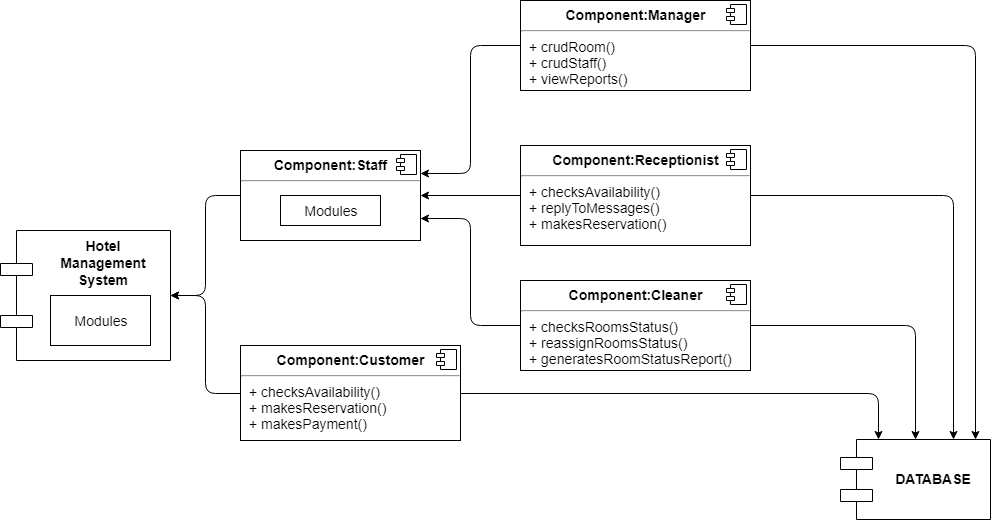

The diagram above was exported from draw.io. Its source (the exported page's mxGraphModel, read from the mxfile embedded in the PNG):
<mxGraphModel dx="1250" dy="550" grid="1" gridSize="10" guides="1" tooltips="1" connect="1" arrows="1" fold="1" page="1" pageScale="1" pageWidth="827" pageHeight="1169" math="0" shadow="0">
  <root>
    <mxCell id="0" />
    <mxCell id="1" parent="0" />
    <mxCell id="hHoI0FMLKiUc5GCK4_Ci-2" value="Hotel&#10;Management &#10;System" style="shape=component;align=center;spacingLeft=36;fontSize=14;fontStyle=1;horizontal=1;verticalAlign=top;" vertex="1" parent="1">
      <mxGeometry y="230" width="170" height="130" as="geometry" />
    </mxCell>
    <mxCell id="hHoI0FMLKiUc5GCK4_Ci-3" style="edgeStyle=orthogonalEdgeStyle;rounded=1;orthogonalLoop=1;jettySize=auto;html=1;exitX=0;exitY=0.5;exitDx=0;exitDy=0;fontSize=14;" edge="1" parent="1" source="hHoI0FMLKiUc5GCK4_Ci-4" target="hHoI0FMLKiUc5GCK4_Ci-2">
      <mxGeometry relative="1" as="geometry" />
    </mxCell>
    <mxCell id="hHoI0FMLKiUc5GCK4_Ci-4" value="&lt;p style=&quot;margin: 0px ; margin-top: 6px ; text-align: center&quot;&gt;&lt;b&gt;Component:Staff&lt;/b&gt;&lt;/p&gt;&lt;hr&gt;&lt;p style=&quot;margin: 0px ; margin-left: 8px&quot;&gt;&lt;br&gt;&lt;/p&gt;" style="align=left;overflow=fill;html=1;fontSize=14;" vertex="1" parent="1">
      <mxGeometry x="240" y="150" width="180" height="90" as="geometry" />
    </mxCell>
    <mxCell id="hHoI0FMLKiUc5GCK4_Ci-5" value="" style="shape=component;jettyWidth=8;jettyHeight=4;" vertex="1" parent="hHoI0FMLKiUc5GCK4_Ci-4">
      <mxGeometry x="1" width="20" height="20" relative="1" as="geometry">
        <mxPoint x="-24" y="4" as="offset" />
      </mxGeometry>
    </mxCell>
    <mxCell id="hHoI0FMLKiUc5GCK4_Ci-6" value="Modules" style="rounded=0;whiteSpace=wrap;html=1;fontSize=14;" vertex="1" parent="hHoI0FMLKiUc5GCK4_Ci-4">
      <mxGeometry x="40" y="45" width="100" height="30" as="geometry" />
    </mxCell>
    <mxCell id="hHoI0FMLKiUc5GCK4_Ci-7" value="Modules" style="rounded=0;whiteSpace=wrap;html=1;fontSize=14;" vertex="1" parent="1">
      <mxGeometry x="50" y="295" width="100" height="50" as="geometry" />
    </mxCell>
    <mxCell id="hHoI0FMLKiUc5GCK4_Ci-8" style="edgeStyle=orthogonalEdgeStyle;rounded=1;orthogonalLoop=1;jettySize=auto;html=1;exitX=0;exitY=0.5;exitDx=0;exitDy=0;entryX=1;entryY=0.5;entryDx=0;entryDy=0;fontSize=14;" edge="1" parent="1" source="hHoI0FMLKiUc5GCK4_Ci-10" target="hHoI0FMLKiUc5GCK4_Ci-2">
      <mxGeometry relative="1" as="geometry" />
    </mxCell>
    <mxCell id="hHoI0FMLKiUc5GCK4_Ci-9" style="edgeStyle=orthogonalEdgeStyle;rounded=1;orthogonalLoop=1;jettySize=auto;html=1;exitX=1;exitY=0.5;exitDx=0;exitDy=0;entryX=0.25;entryY=0;entryDx=0;entryDy=0;fontSize=14;" edge="1" parent="1" source="hHoI0FMLKiUc5GCK4_Ci-10" target="hHoI0FMLKiUc5GCK4_Ci-24">
      <mxGeometry relative="1" as="geometry" />
    </mxCell>
    <mxCell id="hHoI0FMLKiUc5GCK4_Ci-10" value="&lt;p style=&quot;margin: 0px ; margin-top: 6px ; text-align: center&quot;&gt;&lt;b&gt;Component:Customer&lt;/b&gt;&lt;/p&gt;&lt;hr&gt;&lt;p style=&quot;margin: 0px ; margin-left: 8px&quot;&gt;+ checksAvailability()&lt;/p&gt;&lt;p style=&quot;margin: 0px ; margin-left: 8px&quot;&gt;+ makesReservation()&lt;/p&gt;&lt;p style=&quot;margin: 0px ; margin-left: 8px&quot;&gt;+ makesPayment()&lt;/p&gt;" style="align=left;overflow=fill;html=1;fontSize=14;" vertex="1" parent="1">
      <mxGeometry x="240" y="345" width="220" height="95" as="geometry" />
    </mxCell>
    <mxCell id="hHoI0FMLKiUc5GCK4_Ci-11" value="" style="shape=component;jettyWidth=8;jettyHeight=4;" vertex="1" parent="hHoI0FMLKiUc5GCK4_Ci-10">
      <mxGeometry x="1" width="20" height="20" relative="1" as="geometry">
        <mxPoint x="-24" y="4" as="offset" />
      </mxGeometry>
    </mxCell>
    <mxCell id="hHoI0FMLKiUc5GCK4_Ci-12" style="edgeStyle=orthogonalEdgeStyle;rounded=1;orthogonalLoop=1;jettySize=auto;html=1;exitX=0;exitY=0.5;exitDx=0;exitDy=0;entryX=1;entryY=0.25;entryDx=0;entryDy=0;fontSize=14;" edge="1" parent="1" source="hHoI0FMLKiUc5GCK4_Ci-14" target="hHoI0FMLKiUc5GCK4_Ci-4">
      <mxGeometry relative="1" as="geometry" />
    </mxCell>
    <mxCell id="hHoI0FMLKiUc5GCK4_Ci-13" style="edgeStyle=orthogonalEdgeStyle;rounded=1;orthogonalLoop=1;jettySize=auto;html=1;exitX=1;exitY=0.5;exitDx=0;exitDy=0;entryX=0.902;entryY=-0.001;entryDx=0;entryDy=0;entryPerimeter=0;fontSize=14;" edge="1" parent="1" source="hHoI0FMLKiUc5GCK4_Ci-14" target="hHoI0FMLKiUc5GCK4_Ci-24">
      <mxGeometry relative="1" as="geometry" />
    </mxCell>
    <mxCell id="hHoI0FMLKiUc5GCK4_Ci-14" value="&lt;p style=&quot;margin: 0px ; margin-top: 6px ; text-align: center&quot;&gt;&lt;b&gt;Component:Manager&lt;/b&gt;&lt;/p&gt;&lt;hr&gt;&lt;p style=&quot;margin: 0px ; margin-left: 8px&quot;&gt;+ crudRoom()&lt;/p&gt;&lt;p style=&quot;margin: 0px ; margin-left: 8px&quot;&gt;+ crudStaff()&lt;/p&gt;&lt;p style=&quot;margin: 0px ; margin-left: 8px&quot;&gt;+ viewReports()&lt;/p&gt;&lt;p style=&quot;margin: 0px ; margin-left: 8px&quot;&gt;&lt;br&gt;&lt;/p&gt;" style="align=left;overflow=fill;html=1;fontSize=14;" vertex="1" parent="1">
      <mxGeometry x="520" width="230" height="90" as="geometry" />
    </mxCell>
    <mxCell id="hHoI0FMLKiUc5GCK4_Ci-15" value="" style="shape=component;jettyWidth=8;jettyHeight=4;" vertex="1" parent="hHoI0FMLKiUc5GCK4_Ci-14">
      <mxGeometry x="1" width="20" height="20" relative="1" as="geometry">
        <mxPoint x="-24" y="4" as="offset" />
      </mxGeometry>
    </mxCell>
    <mxCell id="hHoI0FMLKiUc5GCK4_Ci-16" style="edgeStyle=orthogonalEdgeStyle;rounded=1;orthogonalLoop=1;jettySize=auto;html=1;exitX=0;exitY=0.5;exitDx=0;exitDy=0;fontSize=14;" edge="1" parent="1" source="hHoI0FMLKiUc5GCK4_Ci-18" target="hHoI0FMLKiUc5GCK4_Ci-4">
      <mxGeometry relative="1" as="geometry" />
    </mxCell>
    <mxCell id="hHoI0FMLKiUc5GCK4_Ci-17" style="edgeStyle=orthogonalEdgeStyle;rounded=1;orthogonalLoop=1;jettySize=auto;html=1;exitX=1;exitY=0.5;exitDx=0;exitDy=0;entryX=0.75;entryY=0;entryDx=0;entryDy=0;fontSize=14;" edge="1" parent="1" source="hHoI0FMLKiUc5GCK4_Ci-18" target="hHoI0FMLKiUc5GCK4_Ci-24">
      <mxGeometry relative="1" as="geometry" />
    </mxCell>
    <mxCell id="hHoI0FMLKiUc5GCK4_Ci-18" value="&lt;p style=&quot;margin: 0px ; margin-top: 6px ; text-align: center&quot;&gt;&lt;b&gt;Component:Receptionist&lt;/b&gt;&lt;/p&gt;&lt;hr&gt;&lt;p style=&quot;margin: 0px ; margin-left: 8px&quot;&gt;+ checksAvailability()&lt;/p&gt;&lt;p style=&quot;margin: 0px ; margin-left: 8px&quot;&gt;+ replyToMessages()&lt;/p&gt;&lt;p style=&quot;margin: 0px ; margin-left: 8px&quot;&gt;+ makesReservation()&lt;/p&gt;" style="align=left;overflow=fill;html=1;fontSize=14;" vertex="1" parent="1">
      <mxGeometry x="520" y="145" width="230" height="100" as="geometry" />
    </mxCell>
    <mxCell id="hHoI0FMLKiUc5GCK4_Ci-19" value="" style="shape=component;jettyWidth=8;jettyHeight=4;" vertex="1" parent="hHoI0FMLKiUc5GCK4_Ci-18">
      <mxGeometry x="1" width="20" height="20" relative="1" as="geometry">
        <mxPoint x="-24" y="4" as="offset" />
      </mxGeometry>
    </mxCell>
    <mxCell id="hHoI0FMLKiUc5GCK4_Ci-20" style="edgeStyle=orthogonalEdgeStyle;rounded=1;orthogonalLoop=1;jettySize=auto;html=1;exitX=0;exitY=0.5;exitDx=0;exitDy=0;entryX=1;entryY=0.75;entryDx=0;entryDy=0;fontSize=14;" edge="1" parent="1" source="hHoI0FMLKiUc5GCK4_Ci-22" target="hHoI0FMLKiUc5GCK4_Ci-4">
      <mxGeometry relative="1" as="geometry" />
    </mxCell>
    <mxCell id="hHoI0FMLKiUc5GCK4_Ci-21" style="edgeStyle=orthogonalEdgeStyle;rounded=1;orthogonalLoop=1;jettySize=auto;html=1;exitX=1;exitY=0.5;exitDx=0;exitDy=0;fontSize=14;" edge="1" parent="1" source="hHoI0FMLKiUc5GCK4_Ci-22" target="hHoI0FMLKiUc5GCK4_Ci-24">
      <mxGeometry relative="1" as="geometry" />
    </mxCell>
    <mxCell id="hHoI0FMLKiUc5GCK4_Ci-22" value="&lt;p style=&quot;margin: 0px ; margin-top: 6px ; text-align: center&quot;&gt;&lt;b&gt;Component:Cleaner&lt;/b&gt;&lt;/p&gt;&lt;hr&gt;&lt;p style=&quot;margin: 0px ; margin-left: 8px&quot;&gt;+ checksRoomsStatus()&lt;/p&gt;&lt;p style=&quot;margin: 0px ; margin-left: 8px&quot;&gt;+ reassignRoomsStatus()&lt;/p&gt;&lt;p style=&quot;margin: 0px ; margin-left: 8px&quot;&gt;+ generatesRoomStatusReport()&lt;/p&gt;" style="align=left;overflow=fill;html=1;fontSize=14;" vertex="1" parent="1">
      <mxGeometry x="520" y="280" width="230" height="90" as="geometry" />
    </mxCell>
    <mxCell id="hHoI0FMLKiUc5GCK4_Ci-23" value="" style="shape=component;jettyWidth=8;jettyHeight=4;" vertex="1" parent="hHoI0FMLKiUc5GCK4_Ci-22">
      <mxGeometry x="1" width="20" height="20" relative="1" as="geometry">
        <mxPoint x="-24" y="4" as="offset" />
      </mxGeometry>
    </mxCell>
    <mxCell id="hHoI0FMLKiUc5GCK4_Ci-24" value="&#10;DATABASE&#10;" style="shape=component;align=center;spacingLeft=36;fontSize=14;fontStyle=1;verticalAlign=middle;" vertex="1" parent="1">
      <mxGeometry x="840" y="439" width="150" height="80" as="geometry" />
    </mxCell>
  </root>
</mxGraphModel>